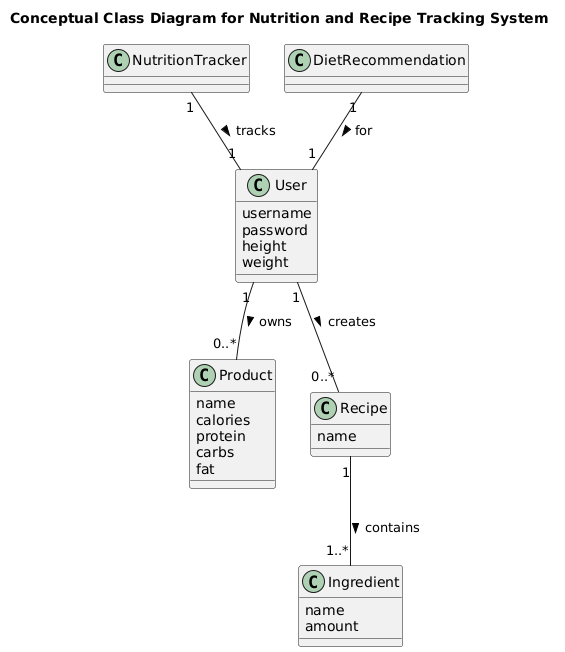

The diagram above was rendered by PlantUML. Its source (embedded in the PNG):
@startuml
title Conceptual Class Diagram for Nutrition and Recipe Tracking System

class User {
    username
    password
    height
    weight
}

class Product {
    name
    calories
    protein
    carbs
    fat
}

class Recipe {
    name
}

class Ingredient {
    name
    amount
}

class NutritionTracker

class DietRecommendation

User "1" -- "0..*" Product : owns >
User "1" -- "0..*" Recipe : creates >
Recipe "1" -- "1..*" Ingredient : contains >
NutritionTracker "1" -- "1" User : tracks >
DietRecommendation "1" -- "1" User : for >
@enduml